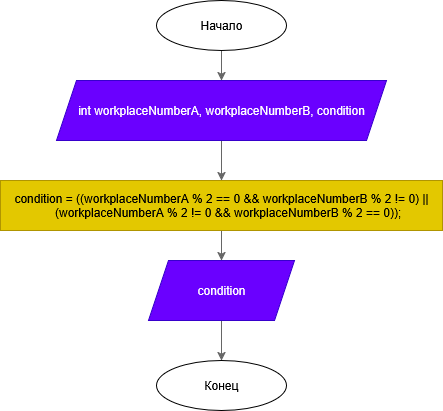

The diagram above was exported from draw.io. Its source (the exported page's mxGraphModel, read from the mxfile embedded in the PNG):
<mxGraphModel dx="1042" dy="571" grid="1" gridSize="10" guides="1" tooltips="1" connect="1" arrows="1" fold="1" page="1" pageScale="1" pageWidth="827" pageHeight="1169" math="0" shadow="0">
  <root>
    <mxCell id="0" />
    <mxCell id="1" parent="0" />
    <mxCell id="3p-4eoCmtaqQqgszuCm3-14" style="edgeStyle=orthogonalEdgeStyle;rounded=0;orthogonalLoop=1;jettySize=auto;html=1;fillColor=#f5f5f5;strokeColor=#666666;gradientColor=#b3b3b3;" edge="1" parent="1" source="3p-4eoCmtaqQqgszuCm3-15" target="3p-4eoCmtaqQqgszuCm3-17">
      <mxGeometry relative="1" as="geometry" />
    </mxCell>
    <mxCell id="3p-4eoCmtaqQqgszuCm3-15" value="Начало" style="ellipse;whiteSpace=wrap;html=1;" vertex="1" parent="1">
      <mxGeometry x="349" y="40" width="130" height="50" as="geometry" />
    </mxCell>
    <mxCell id="3p-4eoCmtaqQqgszuCm3-16" style="edgeStyle=orthogonalEdgeStyle;rounded=0;orthogonalLoop=1;jettySize=auto;html=1;fillColor=#f5f5f5;strokeColor=#666666;gradientColor=#b3b3b3;" edge="1" parent="1" source="3p-4eoCmtaqQqgszuCm3-17" target="3p-4eoCmtaqQqgszuCm3-19">
      <mxGeometry relative="1" as="geometry" />
    </mxCell>
    <mxCell id="3p-4eoCmtaqQqgszuCm3-17" value="int workplaceNumberA, workplaceNumberB, condition" style="shape=parallelogram;perimeter=parallelogramPerimeter;whiteSpace=wrap;html=1;fixedSize=1;fillColor=#6a00ff;strokeColor=#3700CC;fontColor=#ffffff;" vertex="1" parent="1">
      <mxGeometry x="249" y="120" width="330" height="60" as="geometry" />
    </mxCell>
    <mxCell id="3p-4eoCmtaqQqgszuCm3-18" style="edgeStyle=orthogonalEdgeStyle;rounded=0;orthogonalLoop=1;jettySize=auto;html=1;fillColor=#f5f5f5;strokeColor=#666666;gradientColor=#b3b3b3;" edge="1" parent="1" source="3p-4eoCmtaqQqgszuCm3-19">
      <mxGeometry relative="1" as="geometry">
        <mxPoint x="414" y="300" as="targetPoint" />
      </mxGeometry>
    </mxCell>
    <mxCell id="3p-4eoCmtaqQqgszuCm3-19" value="condition = ((workplaceNumberA % 2 == 0 &amp;amp;&amp;amp; workplaceNumberB % 2 != 0) ||&lt;br&gt;&amp;nbsp; &amp;nbsp; (workplaceNumberA % 2 != 0 &amp;amp;&amp;amp; workplaceNumberB % 2 == 0));" style="rounded=0;whiteSpace=wrap;html=1;fillColor=#e3c800;fontColor=#000000;strokeColor=#B09500;" vertex="1" parent="1">
      <mxGeometry x="193" y="220" width="442" height="50" as="geometry" />
    </mxCell>
    <mxCell id="3p-4eoCmtaqQqgszuCm3-20" value="Конец" style="ellipse;whiteSpace=wrap;html=1;" vertex="1" parent="1">
      <mxGeometry x="349" y="400" width="130" height="50" as="geometry" />
    </mxCell>
    <mxCell id="3p-4eoCmtaqQqgszuCm3-23" style="edgeStyle=orthogonalEdgeStyle;rounded=0;orthogonalLoop=1;jettySize=auto;html=1;fillColor=#f5f5f5;strokeColor=#666666;gradientColor=#b3b3b3;" edge="1" parent="1" source="3p-4eoCmtaqQqgszuCm3-24" target="3p-4eoCmtaqQqgszuCm3-20">
      <mxGeometry relative="1" as="geometry" />
    </mxCell>
    <mxCell id="3p-4eoCmtaqQqgszuCm3-24" value="condition" style="shape=parallelogram;perimeter=parallelogramPerimeter;whiteSpace=wrap;html=1;fixedSize=1;fillColor=#6a00ff;fontColor=#ffffff;strokeColor=#3700CC;" vertex="1" parent="1">
      <mxGeometry x="341" y="300" width="146" height="60" as="geometry" />
    </mxCell>
  </root>
</mxGraphModel>